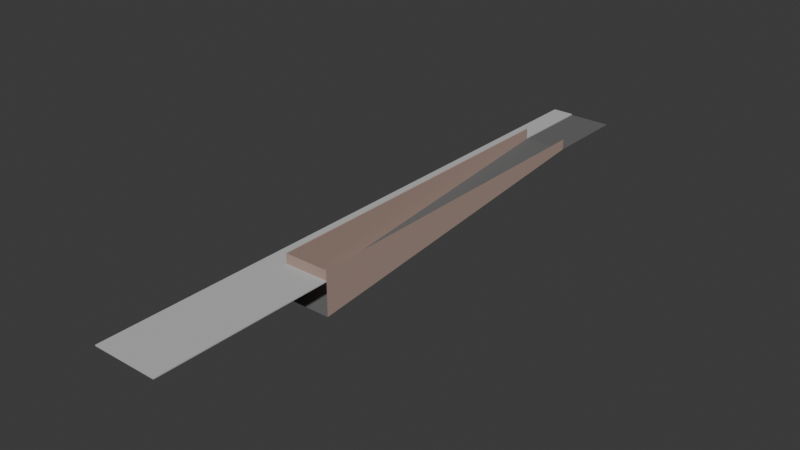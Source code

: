 # Source: garage.blend  (saved by Blender 4.2.66; exported with 4.5.12 LTS)
import bpy
from mathutils import Matrix  # noqa: F401  (used for matrix-valued properties, if any)

bpy.ops.wm.read_factory_settings(use_empty=True)
scene = bpy.context.scene
scene.name = 'Scene'

# ---- collections
col_collection = bpy.data.collections.new('Collection'); scene.collection.children.link(col_collection)

# ---- materials (node trees are filled in below, after node groups)
mat_asphalt = bpy.data.materials.new('Asphalt')
mat_wall_double = bpy.data.materials.new('Wall-double')
mat_wall = bpy.data.materials.new('Wall')
mat_wall.use_backface_culling = True
mat_sidewalk = bpy.data.materials.new('Sidewalk')
mat_sidewalk.use_backface_culling = True

# ---- material node trees
mat_asphalt.use_nodes = True; mat_asphalt.node_tree.nodes.clear()
_N = mat_asphalt.node_tree.nodes; _L = mat_asphalt.node_tree.links
n0 = _N.new('ShaderNodeBsdfPrincipled'); n0.name = 'Principled BSDF'; n0.location = (10, 300)
n0.inputs[0].default_value = (0.1329, 0.1329, 0.1329, 1.0)
n0.inputs[2].default_value = 1.0
n1 = _N.new('ShaderNodeOutputMaterial'); n1.name = 'Material Output'; n1.location = (300, 300)
_L.new(n0.outputs[0], n1.inputs[0])
n1.is_active_output = True
mat_wall_double.use_nodes = True; mat_wall_double.node_tree.nodes.clear()
_N = mat_wall_double.node_tree.nodes; _L = mat_wall_double.node_tree.links
n0 = _N.new('ShaderNodeBsdfPrincipled'); n0.name = 'Principled BSDF'; n0.location = (10, 300)
n0.inputs[0].default_value = (0.4072, 0.2918, 0.2423, 1.0)
n0.inputs[2].default_value = 1.0
n1 = _N.new('ShaderNodeOutputMaterial'); n1.name = 'Material Output'; n1.location = (300, 300)
_L.new(n0.outputs[0], n1.inputs[0])
n1.is_active_output = True
mat_wall.use_nodes = True; mat_wall.node_tree.nodes.clear()
_N = mat_wall.node_tree.nodes; _L = mat_wall.node_tree.links
n0 = _N.new('ShaderNodeBsdfPrincipled'); n0.name = 'Principled BSDF'; n0.location = (10, 300)
n0.inputs[0].default_value = (0.4072, 0.2918, 0.2423, 1.0)
n0.inputs[2].default_value = 1.0
n1 = _N.new('ShaderNodeOutputMaterial'); n1.name = 'Material Output'; n1.location = (300, 300)
_L.new(n0.outputs[0], n1.inputs[0])
n1.is_active_output = True
mat_sidewalk.use_nodes = True; mat_sidewalk.node_tree.nodes.clear()
_N = mat_sidewalk.node_tree.nodes; _L = mat_sidewalk.node_tree.links
n0 = _N.new('ShaderNodeBsdfPrincipled'); n0.name = 'Principled BSDF'; n0.location = (10, 300)
n0.inputs[0].default_value = (0.521, 0.521, 0.521, 1.0)
n0.inputs[2].default_value = 1.0
n1 = _N.new('ShaderNodeOutputMaterial'); n1.name = 'Material Output'; n1.location = (300, 300)
_L.new(n0.outputs[0], n1.inputs[0])
n1.is_active_output = True

# ---- world
world_world = bpy.data.worlds.new('World'); scene.world = world_world
world_world.use_nodes = True; world_world.node_tree.nodes.clear()
_N = world_world.node_tree.nodes; _L = world_world.node_tree.links
n0 = _N.new('ShaderNodeOutputWorld'); n0.name = 'World Output'; n0.location = (300, 300)
n1 = _N.new('ShaderNodeBackground'); n1.name = 'Background'; n1.location = (10, 300)
n1.inputs[0].default_value = (0.05088, 0.05088, 0.05088, 1.0)
_L.new(n1.outputs[0], n0.inputs[0])
n0.is_active_output = True
world_world.color = (0.05088, 0.05088, 0.05088)
world_world.sun_shadow_jitter_overblur = 0.0

# ---- meshes
me_plane = bpy.data.meshes.new('Plane')
me_plane.from_pydata([(-2.0, -40.0, -3.0), (2.0, -40.0, -3.0), (-2.0, -8.0, 0.1), (2.0, -8.0, 0.0), (2.0, -40.0, 0.0), (-2.0, -40.0, 0.0), (2.0, -8.0, 1.0), (2.0, -40.0, 1.0), (-2.0, -40.0, 1.0), (-2.0, 0.0, 0.0), (2.0, 0.0, 0.0), (-2.0, -8.0, 1.0), (-4.0, -54.0, 0.1), (2.0, -54.0, 0.0), (2.0, -54.0, 0.1), (2.0, -40.0, 0.1), (-2.0, -54.0, 0.1), (-2.0, -40.0, 0.1), (-4.0, -40.0, 0.1), (-2.0, -8.0, 2.235e-08), (-4.0, -8.0, 0.1), (-2.0, 0.0, 0.1), (-4.0, 0.0, 0.1), (-2.1, -40.0, 1.0), (-2.1, -40.0, 0.1), (-2.1, -8.0, 1.0), (-2.1, -8.0, 0.1), (2.0, -56.0, 0.1), (2.0, -56.0, 0.0), (-4.0, -56.0, 0.1), (-2.0, -56.0, 0.1), (-2.0, -56.0, 0.0), (-4.0, -56.0, 0.0)], [], [(3, 19, 0, 1), (8, 7, 15, 17), (4, 5, 17, 15), (9, 19, 3, 10), (3, 1, 4), (15, 17, 16, 14), (13, 4, 15, 14), (16, 17, 18, 12), (2, 17, 5, 19), (11, 8, 17, 2), (20, 2, 21, 22), (17, 8, 23, 24), (5, 0, 19), (9, 21, 2, 19), (18, 17, 24, 26, 2, 20), (6, 3, 4, 15, 7), (25, 26, 24, 23), (11, 2, 26, 25), (8, 11, 25, 23), (13, 14, 27, 28), (16, 30, 27, 14), (28, 27, 30, 31), (16, 12, 29, 30), (32, 31, 30, 29)])
me_plane.polygons.foreach_set('material_index', [0, 1, 2, 0, 2, 3, 3, 3, 2, 2, 3, 1, 2, 3, 3, 1, 2, 2, 2, 3, 3, 3, 3, 3])
_uv = me_plane.uv_layers.new(name='UVMap')
_uv.uv.foreach_set('vector', [0.0, 0.0, 0.0, 0.0, 0.0, 0.0, 1.0, 0.0, 0.0, 0.0, 0.0, 0.0, 0.0, 0.0, 0.0, 0.0, 0.0, 0.0, 0.0, 0.0, 0.0, 0.0, 0.0, 0.0, 0.0, 0.0, 0.0, 0.0, 0.0, 0.0, 0.0, 0.0, 0.0, 0.0, 1.0, 0.0, 0.0, 0.0, 0.0, 0.0, 0.0, 0.0, 0.0, 0.0, 0.0, 0.0, 0.0, 0.0, 0.0, 0.0, 0.0, 0.0, 0.0, 0.0, 0.0, 0.0, 0.0, 0.0, 0.0, 0.0, 0.0, 0.0, 0.0, 0.0, 0.0, 0.0, 0.0, 0.0, 0.0, 0.0, 0.0, 0.0, 0.0, 0.0, 0.0, 0.0, 0.0, 0.0, 0.0, 0.0, 0.0, 0.0, 0.0, 0.0, 0.0, 0.0, 0.0, 0.0, 0.0, 0.0, 0.0, 0.0, 0.0, 0.0, 0.0, 0.0, 0.0, 0.0, 0.0, 0.0, 0.0, 0.0, 0.0, 0.0, 0.0, 0.0, 0.0, 0.0, 0.0, 0.0, 0.0, 0.0, 0.0, 0.0, 0.0, 0.0, 0.0, 0.0, 0.0, 0.0, 0.0, 0.0, 0.0, 0.0, 0.0, 0.0, 0.0, 0.0, 0.0, 0.0, 0.0, 0.0, 0.0, 0.0, 0.0, 0.0, 0.0, 0.0, 0.0, 0.0, 0.0, 0.0, 0.0, 0.0, 0.0, 0.0, 0.0, 0.0, 0.0, 0.0, 0.0, 0.0, 0.0, 0.0, 0.0, 0.0, 0.0, 0.0, 0.0, 0.0, 0.0, 0.0, 0.0, 0.0, 0.0, 0.0, 0.0, 0.0, 0.0, 0.0, 0.0, 0.0, 0.0, 0.0, 0.0, 0.0, 0.0, 0.0, 0.0, 0.0, 0.0, 0.0, 0.0, 0.0, 0.0, 0.0, 0.0, 0.0, 0.0, 0.0, 0.0, 0.0, 0.0, 0.0])
me_plane.materials.append(mat_asphalt)
me_plane.materials.append(mat_wall_double)
me_plane.materials.append(mat_wall)
me_plane.materials.append(mat_sidewalk)
me_plane.update()

# ---- objects
ob_plane = bpy.data.objects.new('Plane', me_plane)

# ---- transforms, parenting, visibility, modifiers, constraints
ob_plane.location = (0.0, 0.0, 0.0)

# ---- collection membership
col_collection.objects.link(ob_plane)

# ---- scene / render settings (as saved in the file)
scene.frame_start = 1; scene.frame_end = 250; scene.frame_set(1)
scene.render.engine = 'BLENDER_EEVEE_NEXT'
bpy.context.view_layer.update()

# ---- added for rendering (the .blend has no active camera and no usable light): camera, sun
cam_auto = bpy.data.cameras.new('AutoCamera')
cam_auto.lens = 50.0
cam_auto.sensor_width = 36.0
cam_auto.clip_end = 1000.0
ob_auto_camera = bpy.data.objects.new('AutoCamera', cam_auto)
scene.collection.objects.link(ob_auto_camera)
ob_auto_camera.location = (51.2404, -90.6885, 40.7923)
ob_auto_camera.rotation_euler = (1.09748, -7.21219e-08, 0.694738)
scene.camera = ob_auto_camera
light_auto_sun = bpy.data.lights.new('AutoSun', 'SUN')
light_auto_sun.energy = 3.0
light_auto_sun.angle = 0.0523599
ob_auto_sun = bpy.data.objects.new('AutoSun', light_auto_sun)
scene.collection.objects.link(ob_auto_sun)
ob_auto_sun.rotation_euler = (0.872665, 0.174533, 0.523599)
bpy.context.view_layer.update()
